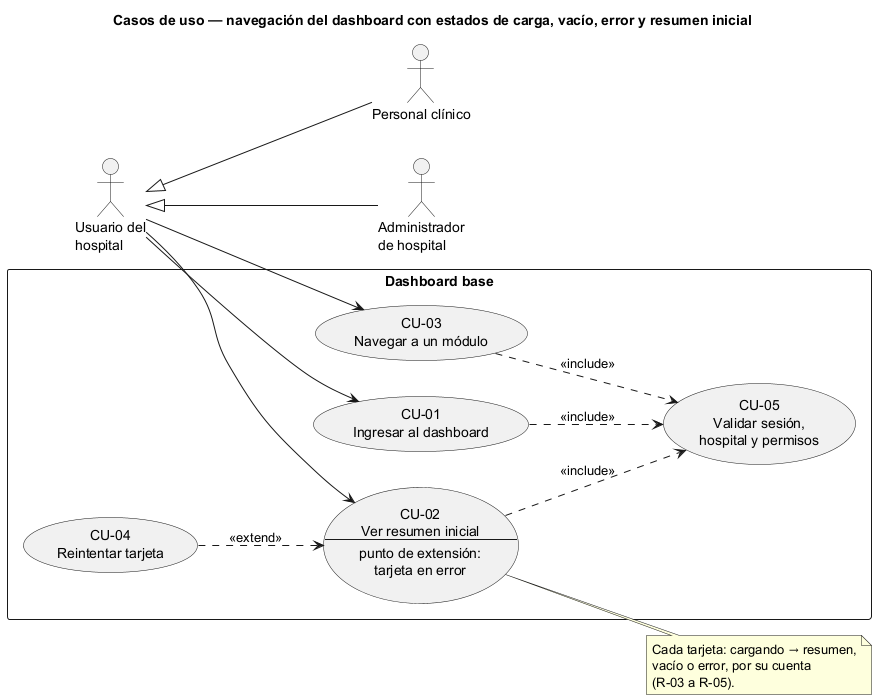

The diagram above was rendered by PlantUML. Its source (embedded in the PNG):
@startuml semana-01-casos-de-uso
' Semana 1 — Dashboard base UI/UX e implementación transversal (tarea Odoo 2428)
title Casos de uso — navegación del dashboard con estados de carga, vacío, error y resumen inicial
left to right direction
skinparam packageStyle rectangle

actor "Usuario del\nhospital" as U
actor "Personal clínico" as Cli
actor "Administrador\nde hospital" as Adm
Cli -up-|> U
Adm -up-|> U

rectangle "Dashboard base" {
  usecase "CU-01\nIngresar al dashboard" as CU01
  usecase "CU-02\nVer resumen inicial\n--\npunto de extensión:\ntarjeta en error" as CU02
  usecase "CU-03\nNavegar a un módulo" as CU03
  usecase "CU-04\nReintentar tarjeta" as CU04
  usecase "CU-05\nValidar sesión,\nhospital y permisos" as CU05
}

U --> CU01
U --> CU02
U --> CU03

CU01 ..> CU05 : <<include>>
CU02 ..> CU05 : <<include>>
CU03 ..> CU05 : <<include>>
CU04 ..> CU02 : <<extend>>

note right of CU02
  Cada tarjeta: cargando → resumen,
  vacío o error, por su cuenta
  (R-03 a R-05).
end note
@enduml